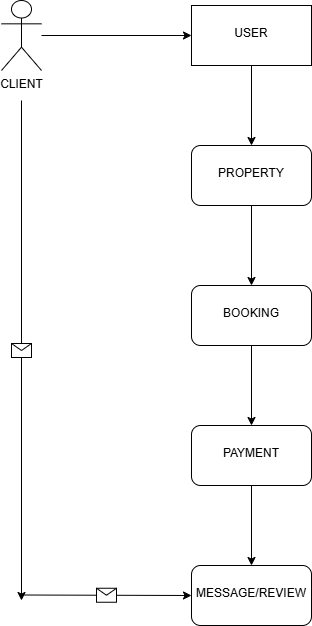

The diagram above was exported from draw.io. Its source (the exported page's mxGraphModel, read from the mxfile embedded in the PNG):
<mxGraphModel dx="1426" dy="777" grid="1" gridSize="10" guides="1" tooltips="1" connect="1" arrows="1" fold="1" page="1" pageScale="1" pageWidth="827" pageHeight="1169" math="0" shadow="0">
  <root>
    <mxCell id="0" />
    <mxCell id="1" parent="0" />
    <mxCell id="wSrOte759ErJnNqdOmxV-4" value="" style="edgeStyle=orthogonalEdgeStyle;rounded=0;orthogonalLoop=1;jettySize=auto;html=1;" edge="1" parent="1" source="wSrOte759ErJnNqdOmxV-1" target="wSrOte759ErJnNqdOmxV-3">
      <mxGeometry relative="1" as="geometry" />
    </mxCell>
    <mxCell id="wSrOte759ErJnNqdOmxV-1" value="CLIENT" style="shape=umlActor;verticalLabelPosition=bottom;verticalAlign=top;html=1;" vertex="1" parent="1">
      <mxGeometry x="70" y="90" width="40" height="70" as="geometry" />
    </mxCell>
    <mxCell id="wSrOte759ErJnNqdOmxV-6" value="" style="edgeStyle=orthogonalEdgeStyle;rounded=0;orthogonalLoop=1;jettySize=auto;html=1;" edge="1" parent="1" source="wSrOte759ErJnNqdOmxV-3" target="wSrOte759ErJnNqdOmxV-5">
      <mxGeometry relative="1" as="geometry" />
    </mxCell>
    <mxCell id="wSrOte759ErJnNqdOmxV-3" value="&lt;div&gt;&lt;br&gt;&lt;/div&gt;USER" style="whiteSpace=wrap;html=1;verticalAlign=top;" vertex="1" parent="1">
      <mxGeometry x="260" y="95" width="120" height="60" as="geometry" />
    </mxCell>
    <mxCell id="wSrOte759ErJnNqdOmxV-8" value="" style="edgeStyle=orthogonalEdgeStyle;rounded=0;orthogonalLoop=1;jettySize=auto;html=1;" edge="1" parent="1" source="wSrOte759ErJnNqdOmxV-5" target="wSrOte759ErJnNqdOmxV-7">
      <mxGeometry relative="1" as="geometry" />
    </mxCell>
    <mxCell id="wSrOte759ErJnNqdOmxV-5" value="&lt;div&gt;&lt;br&gt;&lt;/div&gt;&lt;div&gt;PROPERTY&lt;/div&gt;" style="rounded=1;whiteSpace=wrap;html=1;verticalAlign=top;" vertex="1" parent="1">
      <mxGeometry x="260" y="235" width="120" height="60" as="geometry" />
    </mxCell>
    <mxCell id="wSrOte759ErJnNqdOmxV-10" value="" style="edgeStyle=orthogonalEdgeStyle;rounded=0;orthogonalLoop=1;jettySize=auto;html=1;" edge="1" parent="1" source="wSrOte759ErJnNqdOmxV-7" target="wSrOte759ErJnNqdOmxV-9">
      <mxGeometry relative="1" as="geometry" />
    </mxCell>
    <mxCell id="wSrOte759ErJnNqdOmxV-7" value="&lt;div&gt;&lt;br&gt;&lt;/div&gt;&lt;div&gt;BOOKING&lt;/div&gt;" style="rounded=1;whiteSpace=wrap;html=1;verticalAlign=top;" vertex="1" parent="1">
      <mxGeometry x="260" y="375" width="120" height="60" as="geometry" />
    </mxCell>
    <mxCell id="wSrOte759ErJnNqdOmxV-28" value="" style="edgeStyle=orthogonalEdgeStyle;rounded=0;orthogonalLoop=1;jettySize=auto;html=1;" edge="1" parent="1" source="wSrOte759ErJnNqdOmxV-9" target="wSrOte759ErJnNqdOmxV-27">
      <mxGeometry relative="1" as="geometry" />
    </mxCell>
    <mxCell id="wSrOte759ErJnNqdOmxV-9" value="&lt;div&gt;&lt;br&gt;&lt;/div&gt;&lt;div&gt;PAYMENT&lt;/div&gt;" style="rounded=1;whiteSpace=wrap;html=1;verticalAlign=top;" vertex="1" parent="1">
      <mxGeometry x="260" y="515" width="120" height="60" as="geometry" />
    </mxCell>
    <mxCell id="wSrOte759ErJnNqdOmxV-21" value="" style="endArrow=classic;html=1;rounded=0;" edge="1" parent="1">
      <mxGeometry relative="1" as="geometry">
        <mxPoint x="90" y="190" as="sourcePoint" />
        <mxPoint x="90" y="690" as="targetPoint" />
      </mxGeometry>
    </mxCell>
    <mxCell id="wSrOte759ErJnNqdOmxV-22" value="" style="shape=message;html=1;outlineConnect=0;" vertex="1" parent="wSrOte759ErJnNqdOmxV-21">
      <mxGeometry width="20" height="14" relative="1" as="geometry">
        <mxPoint x="-10" y="-7" as="offset" />
      </mxGeometry>
    </mxCell>
    <mxCell id="wSrOte759ErJnNqdOmxV-25" value="" style="endArrow=classic;html=1;rounded=0;entryX=0;entryY=0.5;entryDx=0;entryDy=0;" edge="1" parent="1">
      <mxGeometry relative="1" as="geometry">
        <mxPoint x="90" y="684.5" as="sourcePoint" />
        <mxPoint x="260" y="685" as="targetPoint" />
      </mxGeometry>
    </mxCell>
    <mxCell id="wSrOte759ErJnNqdOmxV-26" value="" style="shape=message;html=1;outlineConnect=0;" vertex="1" parent="wSrOte759ErJnNqdOmxV-25">
      <mxGeometry width="20" height="14" relative="1" as="geometry">
        <mxPoint x="-10" y="-7" as="offset" />
      </mxGeometry>
    </mxCell>
    <mxCell id="wSrOte759ErJnNqdOmxV-27" value="&lt;div&gt;&lt;br&gt;&lt;/div&gt;&lt;div&gt;MESSAGE/REVIEW&lt;/div&gt;" style="whiteSpace=wrap;html=1;verticalAlign=top;rounded=1;" vertex="1" parent="1">
      <mxGeometry x="260" y="655" width="120" height="60" as="geometry" />
    </mxCell>
  </root>
</mxGraphModel>